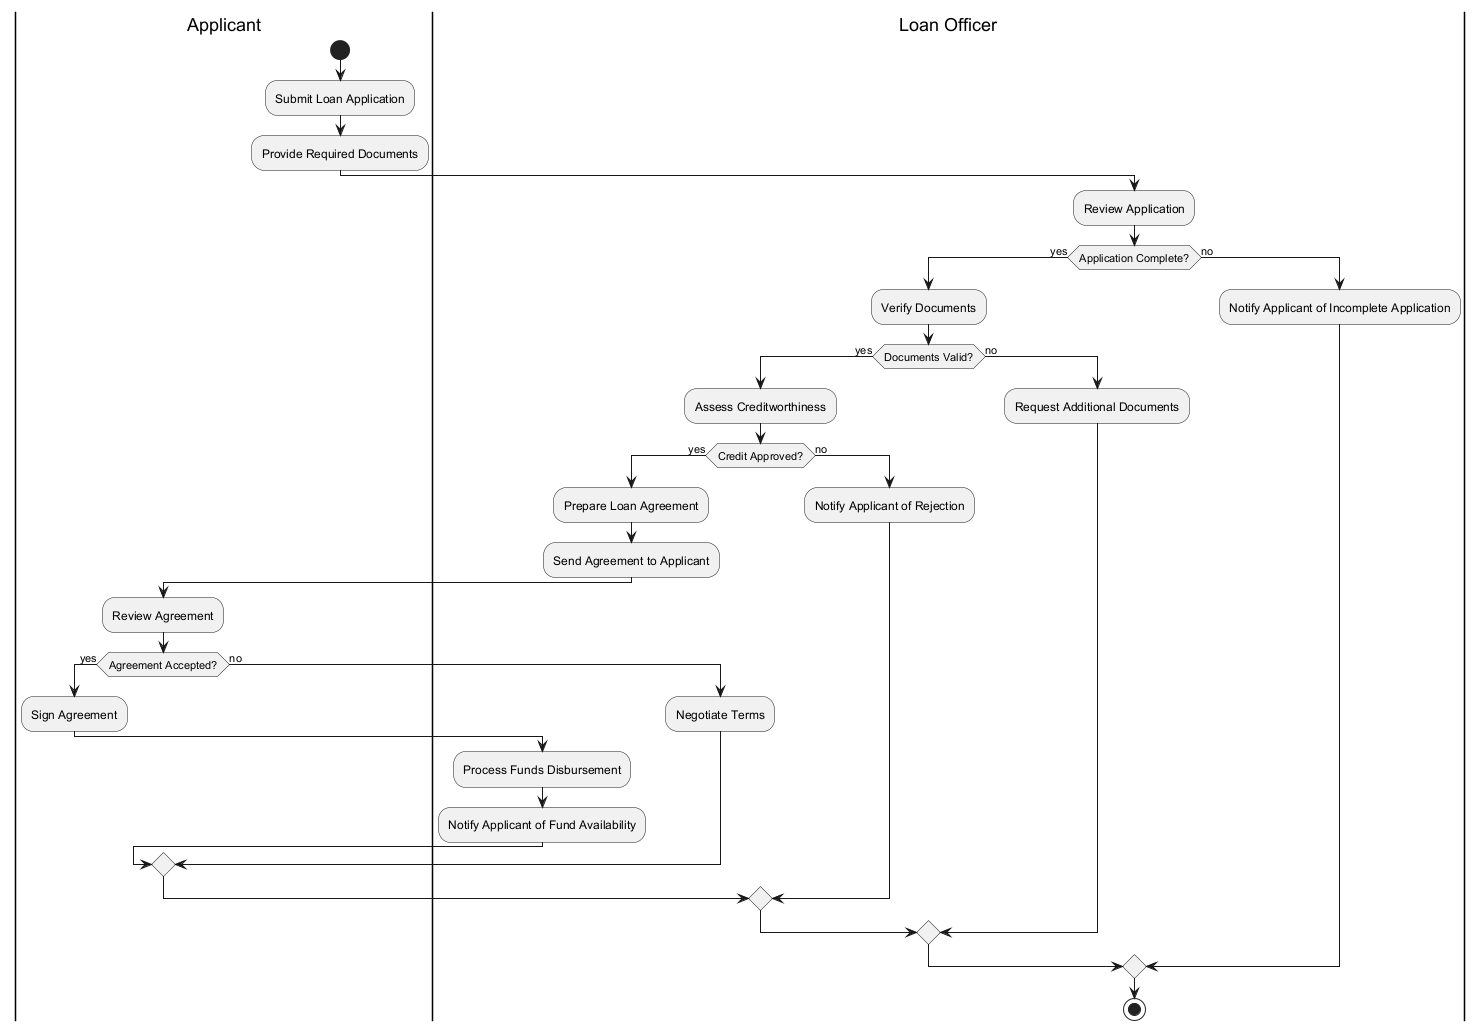

The diagram above was rendered by PlantUML. Its source (embedded in the PNG):
@startuml
|Applicant|
start
:Submit Loan Application;
:Provide Required Documents;
|Loan Officer|
:Review Application;
if (Application Complete?) then (yes)
  :Verify Documents;
  if (Documents Valid?) then (yes)
    :Assess Creditworthiness;
    if (Credit Approved?) then (yes)
      :Prepare Loan Agreement;
      :Send Agreement to Applicant;
      |Applicant|
      :Review Agreement;
      if (Agreement Accepted?) then (yes)
        :Sign Agreement;
        |Loan Officer|
        :Process Funds Disbursement;
        :Notify Applicant of Fund Availability;
      else (no)
        :Negotiate Terms;
      endif
    else (no)
      :Notify Applicant of Rejection;
    endif
  else (no)
    :Request Additional Documents;
  endif
else (no)
  :Notify Applicant of Incomplete Application;
endif
stop
@enduml